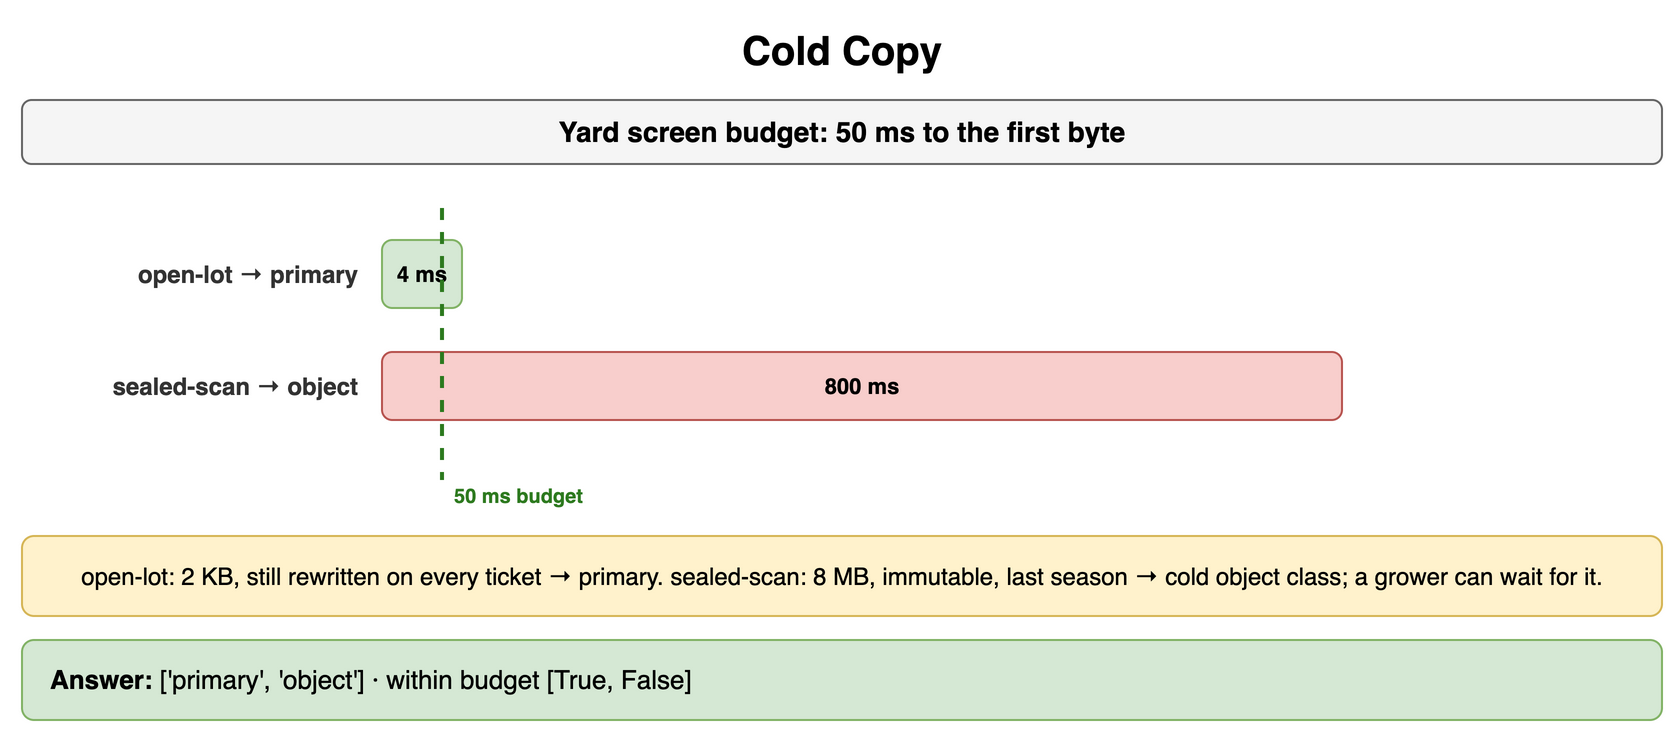

The diagram above was exported from draw.io. Its source (the exported page's mxGraphModel, read from the mxfile embedded in the PNG):
<mxGraphModel dx="900" dy="374" grid="1" gridSize="10" guides="1" tooltips="1" connect="1" arrows="1" fold="1" page="1" pageScale="1" pageWidth="900" pageHeight="374" math="0" shadow="0">
  <root>
    <mxCell id="0" />
    <mxCell id="1" parent="0" />
    <mxCell id="i1" value="Cold Copy" style="text;html=1;align=center;verticalAlign=middle;whiteSpace=wrap;fontSize=20;fontStyle=1;" vertex="1" parent="1">
      <mxGeometry x="40" y="10" width="820" height="30" as="geometry" />
    </mxCell>
    <mxCell id="i2" value="Yard screen budget: 50 ms to the first byte" style="rounded=1;whiteSpace=wrap;html=1;fillColor=#f5f5f5;strokeColor=#666666;fontStyle=1;fontSize=14;" vertex="1" parent="1">
      <mxGeometry x="40" y="50" width="820" height="32" as="geometry" />
    </mxCell>
    <mxCell id="i3" value="open-lot → primary" style="text;html=1;whiteSpace=wrap;fontSize=11;align=right;verticalAlign=middle;fontSize=12;fontColor=#333333;fontStyle=1;" vertex="1" parent="1">
      <mxGeometry x="40" y="120" width="170" height="34" as="geometry" />
    </mxCell>
    <mxCell id="i4" value="4 ms" style="rounded=1;whiteSpace=wrap;html=1;fillColor=#d5e8d4;strokeColor=#82b366;fontSize=11;align=center;fontStyle=1;" vertex="1" parent="1">
      <mxGeometry x="220" y="120" width="40" height="34" as="geometry" />
    </mxCell>
    <mxCell id="i5" value="sealed-scan → object" style="text;html=1;whiteSpace=wrap;fontSize=11;align=right;verticalAlign=middle;fontSize=12;fontColor=#333333;fontStyle=1;" vertex="1" parent="1">
      <mxGeometry x="40" y="176" width="170" height="34" as="geometry" />
    </mxCell>
    <mxCell id="i6" value="800 ms" style="rounded=1;whiteSpace=wrap;html=1;fillColor=#f8cecc;strokeColor=#b85450;fontSize=11;align=center;fontStyle=1;" vertex="1" parent="1">
      <mxGeometry x="220" y="176" width="480.0" height="34" as="geometry" />
    </mxCell>
    <mxCell id="i7" value="" style="endArrow=none;html=1;strokeColor=#2d7a1f;strokeWidth=2;dashed=1;" edge="1" parent="1">
      <mxGeometry relative="1" as="geometry">
        <mxPoint x="250.0" y="104" as="sourcePoint" />
        <mxPoint x="250.0" y="240" as="targetPoint" />
      </mxGeometry>
    </mxCell>
    <mxCell id="i8" value="50 ms budget" style="text;html=1;whiteSpace=wrap;fontSize=11;align=left;verticalAlign=middle;fontSize=10;fontColor=#2d7a1f;fontStyle=1;" vertex="1" parent="1">
      <mxGeometry x="254.0" y="240" width="120" height="16" as="geometry" />
    </mxCell>
    <mxCell id="i9" value="open-lot: 2 KB, still rewritten on every ticket → primary. sealed-scan: 8 MB, immutable, last season → cold object class; a grower can wait for it." style="rounded=1;whiteSpace=wrap;html=1;fillColor=#fff2cc;strokeColor=#d6b656;fontSize=12;align=center;" vertex="1" parent="1">
      <mxGeometry x="40" y="268" width="820" height="40" as="geometry" />
    </mxCell>
    <mxCell id="i10" value="&lt;b&gt;Answer:&lt;/b&gt; ['primary', 'object'] · within budget [True, False]" style="rounded=1;whiteSpace=wrap;html=1;fillColor=#d5e8d4;strokeColor=#82b366;fontSize=13;align=left;spacingLeft=12;" vertex="1" parent="1">
      <mxGeometry x="40" y="320" width="820" height="40" as="geometry" />
    </mxCell>
  </root>
</mxGraphModel>